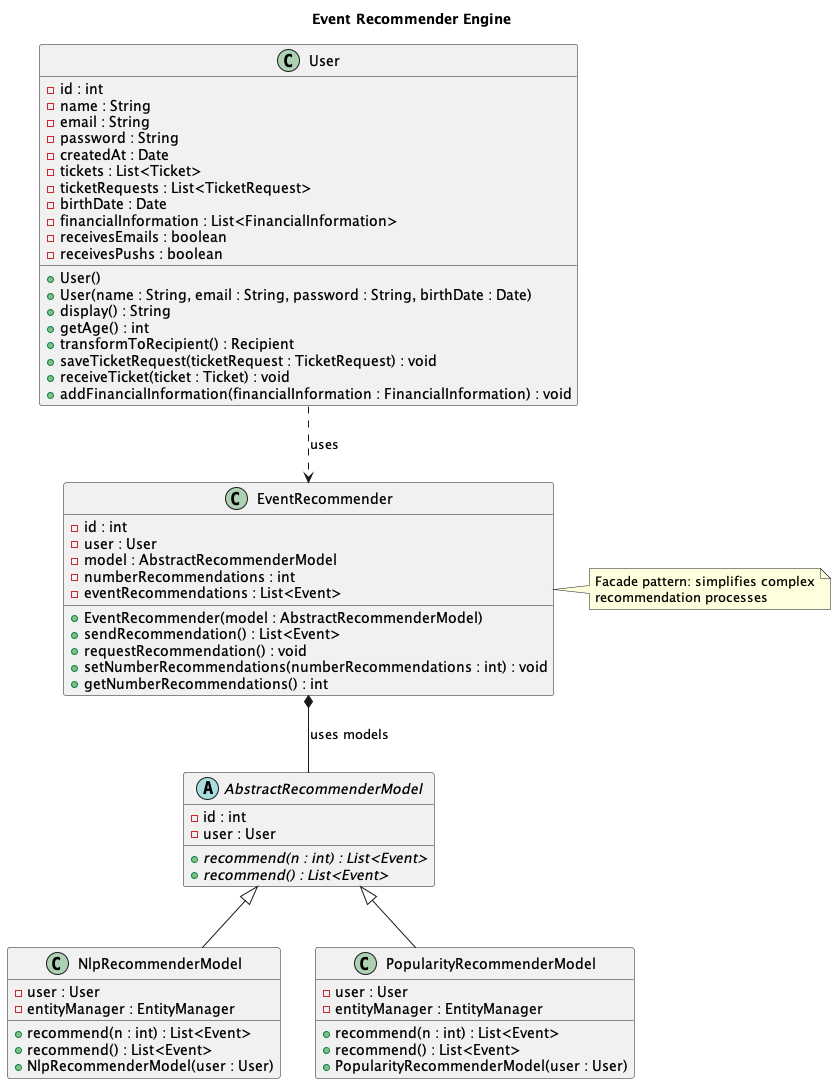

The diagram above was rendered by PlantUML. Its source (embedded in the PNG):
@startuml EventRecommenderEngine
title Event Recommender Engine
!include classes/User.puml
!include classes/EventRecommender.puml
!include classes/AbstractRecommenderModel.puml
!include classes/NlpRecommenderModel.puml
!include classes/PopularityRecommenderModel.puml

User ..> EventRecommender : uses

' EventRecommender acts as a Facade, simplifying the recommendation process
note right of EventRecommender
  Facade pattern: simplifies complex
  recommendation processes
end note
EventRecommender *-- AbstractRecommenderModel : uses models

@enduml